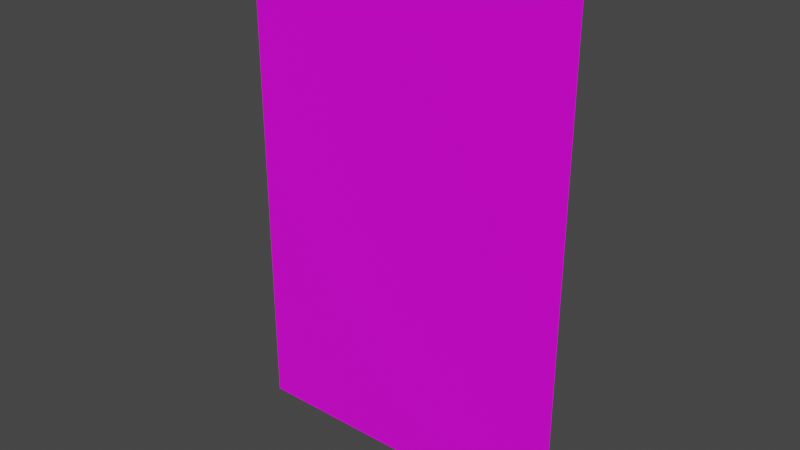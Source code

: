# Source: perlin_directives.test.blend  (saved by Blender 2.80.75; exported with 4.5.12 LTS)
import bpy
from mathutils import Matrix  # noqa: F401  (used for matrix-valued properties, if any)

bpy.ops.wm.read_factory_settings(use_empty=True)
scene = bpy.context.scene
scene.name = 'Scene'

# ---- collections
col_perlintests_good = bpy.data.collections.new('PerlinTests_good'); scene.collection.children.link(col_perlintests_good)
col_1___good = bpy.data.collections.new('1 - Good'); col_perlintests_good.children.link(col_1___good)
col_perlintests_bad = bpy.data.collections.new('PerlinTests_bad'); scene.collection.children.link(col_perlintests_bad)
col_1___bad = bpy.data.collections.new('1 - Bad'); col_perlintests_bad.children.link(col_1___bad)

# ---- images (referenced by path relative to the original .blend; pixels are not part of the script)
import os
ASSET_DIR = os.environ.get("B2B_ASSET_DIR", "")  # directory of the original .blend (textures are referenced by path, not embedded)
HERE = os.path.dirname(os.path.abspath(__file__))  # packed textures are extracted next to this script under _unpacked/

def load_image(name, relpath, width, height, colorspace="sRGB"):
    """Load a texture the original file referenced (path relative to the .blend, or extracted next to this script)."""
    p = next((c for c in (os.path.join(HERE, relpath), os.path.join(ASSET_DIR, relpath)) if relpath and os.path.exists(c)), "")
    if p:
        img = bpy.data.images.load(p, check_existing=True)
        img.name = name
    else:  # same state as the original file: an image datablock whose file is absent (Cycles renders it pink)
        img = bpy.data.images.new(name, width, height)
        img.source = "FILE"
        img.filepath = "//" + (relpath or name)
    img.colorspace_settings.name = colorspace
    return img
img_test_trees_png = load_image('test_trees.png', 'test_trees.png', 1024, 1024, 'sRGB')

# ---- materials (node trees are filled in below, after node groups)
mat_material = bpy.data.materials.new('Material')
mat_material.alpha_threshold = 0.0
mat_material.use_transparent_shadow = False
mat_material.line_color = (0.0, 0.0, 0.0, 1.0)

# ---- material node trees
mat_material.use_nodes = True; mat_material.node_tree.nodes.clear()
_N = mat_material.node_tree.nodes; _L = mat_material.node_tree.links
n0 = _N.new('ShaderNodeOutputMaterial'); n0.name = 'Material Output'; n0.location = (300, 300)
n1 = _N.new('ShaderNodeBsdfPrincipled'); n1.name = 'Principled BSDF'; n1.location = (10, 300)
n1.distribution = 'GGX'
n1.subsurface_method = 'BURLEY'
n1.inputs[2].default_value = 0.4
n1.inputs[3].default_value = 1.45
n1.inputs[27].default_value = (0.0, 0.0, 0.0, 1.0)
n1.inputs[28].default_value = 1.0
n2 = _N.new('ShaderNodeTexImage'); n2.name = 'Image Texture'; n2.location = (-280, 278)
n2.image = img_test_trees_png
_L.new(n1.outputs[0], n0.inputs[0])
_L.new(n2.outputs[0], n1.inputs[0])
_L.new(n2.outputs[1], n1.inputs[4])
n0.is_active_output = True

# ---- world
world_world = bpy.data.worlds.new('World'); scene.world = world_world
world_world.use_nodes = True; world_world.node_tree.nodes.clear()
_N = world_world.node_tree.nodes; _L = world_world.node_tree.links
n0 = _N.new('ShaderNodeOutputWorld'); n0.name = 'World Output'; n0.location = (300, 300)
n1 = _N.new('ShaderNodeBackground'); n1.name = 'Background'; n1.location = (10, 300)
n1.inputs[0].default_value = (0.05088, 0.05088, 0.05088, 1.0)
_L.new(n1.outputs[0], n0.inputs[0])
n0.is_active_output = True
world_world.color = (0.05088, 0.05088, 0.05088)
world_world.use_sun_shadow = False
world_world.sun_shadow_jitter_overblur = 0.0

# ---- meshes
me_plane = bpy.data.meshes.new('Plane')
me_plane.from_pydata([(-1.0, -1.0, 0.0), (1.0, -1.0, 0.0), (-1.0, 2.0, 7.55e-08), (1.0, 2.0, 7.55e-08)], [], [(0, 1, 3, 2)])
_uv = me_plane.uv_layers.new(name='UVMap')
_uv.uv.foreach_set('vector', [0.0, 0.75, 0.1992, 0.75, 0.1992, 1.0, 0.0, 1.0])
me_plane.materials.append(mat_material)
me_plane.use_remesh_preserve_volume = False
me_plane.use_remesh_preserve_attributes = False
me_plane.use_mirror_vertex_groups = False
me_plane.update()

# ---- objects
ob_treewrapper = bpy.data.objects.new('TreeWrapper', None)
ob_vert = bpy.data.objects.new('vert', me_plane)

# ---- transforms, parenting, visibility, modifiers, constraints
ob_treewrapper.location = (0.0, 0.0, 0.0)
ob_treewrapper.lineart.crease_threshold = 0.0
ob_vert.parent = ob_treewrapper
ob_vert.location = (0.0, 0.0, 1.0)
ob_vert.rotation_euler = (1.571, -0.0, 0.0)
ob_vert.lineart.crease_threshold = 0.0

# ---- collection membership
col_1___good.objects.link(ob_treewrapper)
col_1___good.objects.link(ob_vert)
col_1___bad.objects.link(ob_treewrapper)
col_1___bad.objects.link(ob_vert)

# ---- scene / render settings (as saved in the file)
scene.frame_start = 1; scene.frame_end = 250; scene.frame_set(1)
scene.render.engine = 'BLENDER_EEVEE_NEXT'
scene.cycles.use_denoising = False
scene.cycles.samples = 128
scene.cycles.sampling_pattern = 'TABULATED_SOBOL'
scene.cycles.use_adaptive_sampling = False
scene.cycles.use_light_tree = False
scene.view_settings.view_transform = 'Filmic'
bpy.context.view_layer.update()

# ---- added for rendering (the .blend has no active camera and no usable light): camera, sun
cam_auto = bpy.data.cameras.new('AutoCamera')
cam_auto.lens = 50.0
cam_auto.sensor_width = 36.0
cam_auto.clip_end = 1000.0
ob_auto_camera = bpy.data.objects.new('AutoCamera', cam_auto)
scene.collection.objects.link(ob_auto_camera)
ob_auto_camera.location = (3.33594, -4.00313, 4.16876)
ob_auto_camera.rotation_euler = (1.09748, -7.21219e-08, 0.694738)
scene.camera = ob_auto_camera
light_auto_sun = bpy.data.lights.new('AutoSun', 'SUN')
light_auto_sun.energy = 3.0
light_auto_sun.angle = 0.0523599
ob_auto_sun = bpy.data.objects.new('AutoSun', light_auto_sun)
scene.collection.objects.link(ob_auto_sun)
ob_auto_sun.rotation_euler = (0.872665, 0.174533, 0.523599)
bpy.context.view_layer.update()
